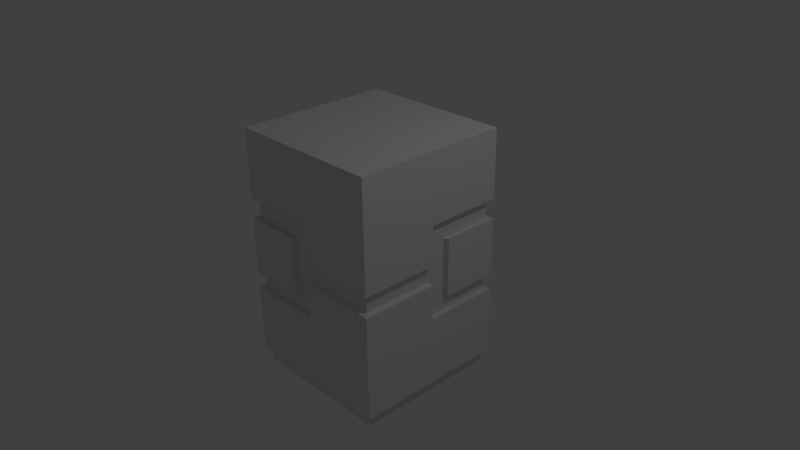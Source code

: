 # Source: cubeBuilding1.blend  (saved by Blender 2.73.0; exported with 4.5.12 LTS)
import bpy
from mathutils import Matrix  # noqa: F401  (used for matrix-valued properties, if any)

bpy.ops.wm.read_factory_settings(use_empty=True)
scene = bpy.context.scene
scene.name = 'Scene'

# ---- collections
col_collection_1 = bpy.data.collections.new('Collection 1'); scene.collection.children.link(col_collection_1)

# ---- world
world_world = bpy.data.worlds.new('World'); scene.world = world_world
world_world.color = (0.05088, 0.05088, 0.05088)
world_world.use_sun_shadow = False
world_world.sun_shadow_jitter_overblur = 0.0
world_world.cycles.sampling_method = 'MANUAL'
world_world.cycles.sample_map_resolution = 256

# ---- cameras
cam_camera = bpy.data.cameras.new('Camera')
cam_camera.clip_end = 100.0
cam_camera.lens = 35.0
cam_camera.sensor_width = 32.0
cam_camera.sensor_height = 18.0
cam_camera.ortho_scale = 7.314
cam_camera.dof.focus_distance = 0.0
cam_camera.dof.aperture_fstop = 128.0

# ---- lights
light_lamp = bpy.data.lights.new('Lamp', 'POINT')
light_lamp.transmission_factor = 0.0
light_lamp.cutoff_distance = 30.0
light_lamp.energy = 100.0
light_lamp.shadow_buffer_clip_start = 1.001
light_lamp.shadow_soft_size = 0.1
light_lamp.shadow_maximum_resolution = 0.006
light_lamp.use_absolute_resolution = True
light_lamp.cycles.use_multiple_importance_sampling = False

# ---- meshes
me_cube_001 = bpy.data.meshes.new('Cube.001')
me_cube_001.from_pydata([(-1.0, -1.0, -1.632), (-1.0, 1.0, -1.632), (1.0, 1.0, -1.632), (1.0, -1.0, -1.632), (-1.0, -1.0, -1.382), (-1.0, -1.0, -0.5), (-1.0, -1.0, -0.25), (-1.0, -1.0, 0.5), (-1.0, -1.0, 0.75), (-1.0, 1.0, 0.25), (-1.0, 1.0, 0.0), (-1.0, 1.0, -1.382), (1.0, 1.0, 0.75), (1.0, 1.0, 0.5), (1.0, 1.0, -0.25), (1.0, 1.0, -0.5), (1.0, 1.0, -1.379), (1.0, -1.0, 0.25), (1.0, -1.0, 0.0), (1.0, -1.0, -1.382), (-1.0, -0.25, 0.75), (-1.0, -0.25, 0.5), (-1.0, -0.25, -0.25), (-1.0, -0.25, -0.5), (-1.0, 0.0, 0.75), (-1.0, 0.0, 0.25), (-1.0, 0.0, 0.0), (-1.0, 0.0, -0.5), (0.0, 1.0, 0.75), (0.0, 1.0, 0.25), (0.0, 1.0, 0.0), (0.0, 1.0, -0.5), (0.25, 1.0, 0.75), (0.25, 1.0, 0.5), (0.25, 1.0, -0.25), (0.25, 1.0, -0.5), (1.0, 0.25, 0.75), (1.0, 0.25, 0.5), (1.0, 0.25, -0.25), (1.0, 0.25, -0.5), (1.0, 0.0, 0.75), (1.0, 0.0, 0.25), (1.0, 0.0, 0.0), (1.0, 0.0, -0.5), (0.0, -1.0, 0.75), (0.0, -1.0, 0.25), (0.0, -1.0, 0.0), (0.0, -1.0, -0.5), (-0.25, -1.0, 0.75), (-0.25, -1.0, 0.5), (-0.25, -1.0, -0.25), (-0.25, -1.0, -0.5), (-1.07, -1.07, 1.724), (-1.07, 1.07, 1.724), (1.07, 1.07, 1.724), (1.07, -1.07, 1.724), (-1.07, -1.07, -1.452), (-1.07, -1.07, -0.5035), (-1.07, -1.07, -0.2859), (-1.07, -1.07, 0.5163), (-1.07, -1.07, 0.7837), (-1.07, 1.07, 0.2489), (-1.07, 1.07, -0.01847), (-1.07, 1.07, -1.452), (0.0, 1.07, 1.724), (1.07, 1.07, 0.7837), (1.07, 1.07, 0.5163), (1.07, 1.07, -0.2859), (1.07, 1.07, -0.5035), (1.07, 1.07, -1.452), (1.07, 0.0, 1.724), (1.07, -1.07, 0.2489), (1.07, -1.07, -0.01847), (1.07, -1.07, -1.452), (0.0, -1.07, 1.724), (-1.07, -0.2674, 0.5163), (-1.07, -0.2674, -0.2859), (-1.07, 0.0, 0.7837), (-1.07, 0.0, 0.2489), (-1.07, 0.0, -0.01847), (-1.07, 0.0, -0.5035), (-1.07, 0.0, -1.452), (0.0, 1.07, 0.7837), (0.0, 1.07, 0.2489), (0.0, 1.07, -0.01847), (0.0, 1.07, -0.5035), (0.2674, 1.07, 0.5163), (0.2674, 1.07, -0.2859), (1.07, 0.2674, 0.5163), (1.07, 0.2674, -0.2859), (1.07, 0.0, 0.7837), (1.07, 0.0, 0.2489), (1.07, 0.0, -0.01847), (1.07, 0.0, -0.5035), (1.07, 0.0, -1.452), (0.0, -1.07, 0.7837), (0.0, -1.07, 0.2489), (0.0, -1.07, -0.01847), (0.0, -1.07, -0.5035), (0.0, -1.07, -1.452), (-0.2674, -1.07, 0.5163), (-0.2674, -1.07, -0.2859), (-1.07, 0.003591, 1.724), (0.004926, 1.07, -1.452)], [(16, 69)], [(4, 11, 1, 0), (8, 20, 21, 7), (6, 22, 23, 5), (24, 25, 26, 27, 23, 22, 21, 20), (25, 9, 10, 26), (11, 16, 2, 1), (9, 29, 30, 10), (33, 34, 35, 31, 30, 29, 28, 32), (32, 12, 13, 33), (34, 14, 15, 35), (16, 19, 3, 2), (12, 36, 37, 13), (4, 56, 81, 63, 11), (48, 44, 95, 60, 8), (26, 79, 80, 27), (14, 38, 39, 15), (7, 21, 75, 59), (10, 30, 84, 62), (40, 41, 42, 43, 39, 38, 37, 36), (37, 38, 89, 88), (33, 13, 66, 86), (9, 61, 83, 29), (44, 45, 96, 95), (19, 73, 99, 56, 4), (51, 5, 57, 98, 47), (41, 17, 18, 42), (28, 29, 83, 82), (14, 67, 89, 38), (8, 60, 77, 24, 20), (19, 4, 0, 3), (50, 101, 58, 6), (41, 91, 71, 17), (33, 86, 87, 34), (24, 77, 78, 25), (5, 23, 27, 80, 57), (17, 45, 46, 18), (13, 37, 88, 66), (46, 47, 98, 97), (22, 6, 58, 76), (36, 12, 65, 90, 40), (26, 10, 62, 79), (49, 50, 51, 47, 46, 45, 44, 48), (49, 7, 59, 100), (14, 34, 87, 67), (48, 8, 7, 49), (40, 90, 91, 41), (50, 6, 5, 51), (42, 92, 93, 43), (49, 100, 101, 50), (39, 43, 93, 68, 15), (82, 65, 12, 32, 28), (42, 18, 72, 92), (30, 31, 85, 84), (35, 15, 68, 85, 31), (21, 22, 76, 75), (18, 46, 97, 72), (11, 63, 103, 69, 94, 73, 19, 16), (25, 78, 61, 9), (17, 71, 96, 45), (75, 76, 58, 59), (57, 80, 81, 56), (53, 61, 78, 77, 102), (62, 63, 81, 80, 79), (82, 83, 61, 53, 64), (62, 84, 85, 103, 63), (66, 67, 87, 86), (64, 54, 65, 82), (88, 89, 67, 66), (54, 70, 90, 65), (68, 93, 94, 69), (55, 71, 91, 90, 70), (72, 73, 94, 93, 92), (95, 96, 71, 55, 74), (97, 98, 99, 73, 72), (58, 101, 100, 59), (74, 52, 60, 95), (98, 57, 56, 99), (54, 64, 53, 102, 52, 74, 55, 70), (102, 77, 60, 52), (103, 85, 68, 69)])
_uv = me_cube_001.uv_layers.new(name='UVMap')
_uv.uv.foreach_set('vector', [0.7275, 0.3543, 0.9655, 0.3543, 0.9655, 0.3841, 0.7275, 0.3841, 0.009443, 0.3949, 0.1073, 0.3949, 0.1073, 0.4275, 0.009443, 0.4275, 0.03516, 0.5119, 0.1073, 0.5254, 0.1028, 0.5495, 0.03065, 0.5359, 0.14, 0.3949, 0.14, 0.4602, 0.1414, 0.4933, 0.1269, 0.554, 0.1028, 0.5495, 0.1073, 0.5254, 0.1073, 0.4275, 0.1073, 0.3949, 0.14, 0.4602, 0.247, 0.4203, 0.2563, 0.4431, 0.1414, 0.4933, 0.4694, 0.283, 0.2404, 0.3691, 0.2404, 0.337, 0.4593, 0.2557, 0.2766, 0.806, 0.3957, 0.806, 0.3957, 0.8358, 0.2766, 0.8358, 0.4254, 0.7763, 0.4254, 0.8656, 0.4254, 0.8953, 0.3957, 0.8953, 0.3957, 0.8358, 0.3957, 0.806, 0.3957, 0.7465, 0.4254, 0.7465, 0.4254, 0.7465, 0.5147, 0.7465, 0.5147, 0.7763, 0.4254, 0.7763, 0.4254, 0.8656, 0.5147, 0.8656, 0.5147, 0.8953, 0.4254, 0.8953, 0.2404, 0.3691, 0.01137, 0.2831, 0.02154, 0.2557, 0.2404, 0.337, 0.77, 0.9686, 0.6807, 0.9686, 0.6807, 0.9388, 0.77, 0.9388, 0.7275, 0.3543, 0.7192, 0.3426, 0.8465, 0.3426, 0.9738, 0.3426, 0.9655, 0.3543, 0.7975, 0.5419, 0.8272, 0.5419, 0.8272, 0.5511, 0.6999, 0.5511, 0.7082, 0.5419, 0.1414, 0.4933, 0.148, 0.5005, 0.1348, 0.5563, 0.1269, 0.554, 0.77, 0.8496, 0.6807, 0.8496, 0.6807, 0.8198, 0.77, 0.8198, 0.009443, 0.4275, 0.1073, 0.4275, 0.1051, 0.4369, 0.0003667, 0.4369, 0.2766, 0.8358, 0.3957, 0.8358, 0.3957, 0.8444, 0.2684, 0.8444, 0.651, 0.9686, 0.651, 0.9091, 0.651, 0.8793, 0.651, 0.8198, 0.6807, 0.8198, 0.6807, 0.8496, 0.6807, 0.9388, 0.6807, 0.9686, 0.6807, 0.9388, 0.6807, 0.8496, 0.6893, 0.8453, 0.6893, 0.9408, 0.4254, 0.7763, 0.5147, 0.7763, 0.523, 0.7848, 0.4275, 0.7848, 0.2766, 0.806, 0.2684, 0.7978, 0.3957, 0.7978, 0.3957, 0.806, 0.8272, 0.5419, 0.8272, 0.4824, 0.8355, 0.4823, 0.8355, 0.5459, 0.4895, 0.3543, 0.4812, 0.3426, 0.6085, 0.3426, 0.7358, 0.3426, 0.7275, 0.3543, 0.7975, 0.3931, 0.7082, 0.3931, 0.6999, 0.3848, 0.8272, 0.3848, 0.8272, 0.3931, 0.651, 0.9091, 0.532, 0.9091, 0.532, 0.8793, 0.651, 0.8793, 0.3957, 0.7465, 0.3957, 0.806, 0.3874, 0.8062, 0.3874, 0.7425, 0.77, 0.8496, 0.7783, 0.8589, 0.6828, 0.8589, 0.6807, 0.8496, 0.009443, 0.3949, 0.0003672, 0.3848, 0.14, 0.3848, 0.14, 0.3949, 0.1073, 0.3949, 0.4895, 0.3543, 0.7275, 0.3543, 0.7275, 0.3841, 0.4895, 0.3841, 0.7975, 0.4229, 0.7954, 0.4322, 0.6999, 0.4322, 0.7082, 0.4229, 0.651, 0.9091, 0.651, 0.9174, 0.5237, 0.9174, 0.532, 0.9091, 0.4254, 0.7763, 0.4339, 0.7744, 0.4339, 0.8698, 0.4254, 0.8656, 0.14, 0.3949, 0.149, 0.3905, 0.149, 0.4603, 0.14, 0.4602, 0.03065, 0.5359, 0.1028, 0.5495, 0.1269, 0.554, 0.1256, 0.5607, 0.0227, 0.5414, 0.9463, 0.4824, 0.8272, 0.4824, 0.8272, 0.4526, 0.9463, 0.4526, 0.77, 0.9388, 0.6807, 0.9388, 0.6828, 0.9303, 0.7783, 0.9303, 0.8272, 0.4526, 0.8272, 0.3931, 0.8355, 0.3927, 0.8355, 0.4504, 0.1073, 0.5254, 0.03516, 0.5119, 0.02988, 0.5031, 0.1071, 0.5176, 0.6807, 0.9686, 0.77, 0.9686, 0.7783, 0.9778, 0.651, 0.9778, 0.651, 0.9686, 0.1414, 0.4933, 0.2563, 0.4431, 0.2676, 0.4478, 0.148, 0.5005, 0.7975, 0.5121, 0.7975, 0.4229, 0.7975, 0.3931, 0.8272, 0.3931, 0.8272, 0.4526, 0.8272, 0.4824, 0.8272, 0.5419, 0.7975, 0.5419, 0.7975, 0.5121, 0.7082, 0.5121, 0.6999, 0.5036, 0.7954, 0.5036, 0.5147, 0.8656, 0.4254, 0.8656, 0.4275, 0.8562, 0.523, 0.8562, 0.7975, 0.5419, 0.7082, 0.5419, 0.7082, 0.5121, 0.7975, 0.5121, 0.651, 0.9686, 0.6427, 0.9726, 0.6427, 0.909, 0.651, 0.9091, 0.7975, 0.4229, 0.7082, 0.4229, 0.7082, 0.3931, 0.7975, 0.3931, 0.651, 0.8793, 0.6427, 0.8771, 0.6427, 0.8194, 0.651, 0.8198, 0.7975, 0.5121, 0.789, 0.5141, 0.789, 0.4186, 0.7975, 0.4229, 0.6807, 0.8198, 0.651, 0.8198, 0.651, 0.8115, 0.7783, 0.8115, 0.77, 0.8198, 0.3957, 0.7373, 0.523, 0.7373, 0.5147, 0.7465, 0.4254, 0.7465, 0.3957, 0.7465, 0.651, 0.8793, 0.532, 0.8793, 0.5237, 0.8708, 0.651, 0.8708, 0.3957, 0.8358, 0.3957, 0.8953, 0.3874, 0.8957, 0.3874, 0.838, 0.4254, 0.8953, 0.5147, 0.8953, 0.523, 0.9036, 0.3957, 0.9036, 0.3957, 0.8953, 0.1073, 0.4275, 0.1073, 0.5254, 0.09797, 0.5301, 0.09797, 0.4254, 0.9463, 0.4526, 0.8272, 0.4526, 0.8272, 0.4441, 0.9545, 0.4441, 0.4694, 0.283, 0.4804, 0.2906, 0.3698, 0.3323, 0.2404, 0.3841, 0.1105, 0.3321, 0.0003667, 0.2906, 0.01137, 0.2831, 0.2404, 0.3691, 0.14, 0.4602, 0.1372, 0.4527, 0.2517, 0.4101, 0.247, 0.4203, 0.9463, 0.4824, 0.9545, 0.4907, 0.8272, 0.4907, 0.8272, 0.4824, 0.0003667, 0.9996, 0.0003667, 0.9042, 0.09584, 0.9042, 0.09584, 0.9996, 0.5237, 0.6979, 0.651, 0.6979, 0.651, 0.8108, 0.5237, 0.8108, 0.5237, 0.3848, 0.6992, 0.3848, 0.6992, 0.5121, 0.6356, 0.5121, 0.5237, 0.5117, 0.7783, 0.6402, 0.7783, 0.8108, 0.651, 0.8108, 0.651, 0.6979, 0.651, 0.6402, 0.6063, 0.1277, 0.67, 0.1277, 0.67, 0.255, 0.4945, 0.255, 0.4945, 0.1277, 0.6707, 0.255, 0.6707, 0.1277, 0.7284, 0.1277, 0.8414, 0.1271, 0.8414, 0.255, 0.8745, 0.7356, 0.8745, 0.6402, 0.97, 0.6402, 0.97, 0.7356, 0.4945, 0.1277, 0.4945, 0.0003667, 0.6063, 0.0003667, 0.6063, 0.1277, 0.779, 0.7356, 0.779, 0.6402, 0.8745, 0.6402, 0.8745, 0.7356, 0.523, 0.7366, 0.3957, 0.7366, 0.3957, 0.6247, 0.523, 0.6247, 0.255, 0.8457, 0.1277, 0.8457, 0.1277, 0.7328, 0.255, 0.7328, 0.2684, 0.7366, 0.2684, 0.5611, 0.3957, 0.5611, 0.3957, 0.6247, 0.3957, 0.7366, 0.0003668, 0.9034, 0.0003667, 0.7328, 0.1277, 0.7328, 0.1277, 0.8457, 0.1277, 0.9034, 0.3957, 0.4485, 0.3957, 0.3848, 0.523, 0.3848, 0.523, 0.5604, 0.3957, 0.5604, 0.1277, 0.7321, 0.1277, 0.6743, 0.1277, 0.5614, 0.255, 0.5614, 0.255, 0.7321, 0.09584, 0.9042, 0.1913, 0.9042, 0.1913, 0.9996, 0.09584, 0.9996, 0.3957, 0.5604, 0.2684, 0.5604, 0.2684, 0.4485, 0.3957, 0.4485, 0.1277, 0.6743, 0.0003667, 0.6743, 0.0003667, 0.5614, 0.1277, 0.5614, 0.255, 0.255, 0.1277, 0.255, 0.0003667, 0.255, 0.0003667, 0.1281, 0.0003667, 0.0003667, 0.1277, 0.0003667, 0.255, 0.0003667, 0.255, 0.1277, 0.5237, 0.5117, 0.6356, 0.5121, 0.6356, 0.6394, 0.5237, 0.6394, 0.8414, 0.1271, 0.7284, 0.1277, 0.7284, 0.0003668, 0.8414, 0.0003667])
me_cube_001.use_remesh_preserve_volume = False
me_cube_001.use_remesh_preserve_attributes = False
me_cube_001.use_mirror_vertex_groups = False
me_cube_001.update()

# ---- objects
ob_cube = bpy.data.objects.new('Cube', me_cube_001)
ob_lamp = bpy.data.objects.new('Lamp', light_lamp)
ob_camera = bpy.data.objects.new('Camera', cam_camera)

# ---- transforms, parenting, visibility, modifiers, constraints
ob_cube.location = (0.0, 0.0, 0.0)
ob_cube.lineart.crease_threshold = 0.0
ob_lamp.location = (4.076, 1.005, 5.904)
ob_lamp.rotation_euler = (0.6503, 0.05522, 1.866)
ob_lamp.lock_rotations_4d = False
ob_lamp.empty_display_type = 'ARROWS'
ob_lamp.color = (0.0, 0.0, 0.0, 0.0)
ob_lamp.lineart.crease_threshold = 0.0
ob_camera.location = (7.481, -6.508, 5.344)
ob_camera.rotation_euler = (1.109, 0.01082, 0.8149)
ob_camera.lock_rotations_4d = False
ob_camera.empty_display_type = 'ARROWS'
ob_camera.color = (0.0, 0.0, 0.0, 0.0)
ob_camera.display_type = 'WIRE'
ob_camera.lineart.crease_threshold = 0.0

# ---- collection membership
col_collection_1.objects.link(ob_cube)
col_collection_1.objects.link(ob_lamp)
col_collection_1.objects.link(ob_camera)

# ---- scene / render settings (as saved in the file)
scene.camera = ob_camera
scene.frame_start = 1; scene.frame_end = 250; scene.frame_set(1)
scene.render.engine = 'BLENDER_EEVEE_NEXT'
scene.render.resolution_percentage = 50
scene.render.dither_intensity = 0.0
scene.cycles.use_denoising = False
scene.cycles.samples = 10
scene.cycles.sampling_pattern = 'TABULATED_SOBOL'
scene.cycles.light_sampling_threshold = 0.0
scene.cycles.use_adaptive_sampling = False
scene.cycles.use_light_tree = False
scene.cycles.blur_glossy = 0.0
scene.cycles.volume_bounces = 1
scene.cycles.pixel_filter_type = 'GAUSSIAN'
scene.cycles.sample_clamp_indirect = 0.0
scene.view_settings.view_transform = 'Standard'
bpy.context.view_layer.update()
